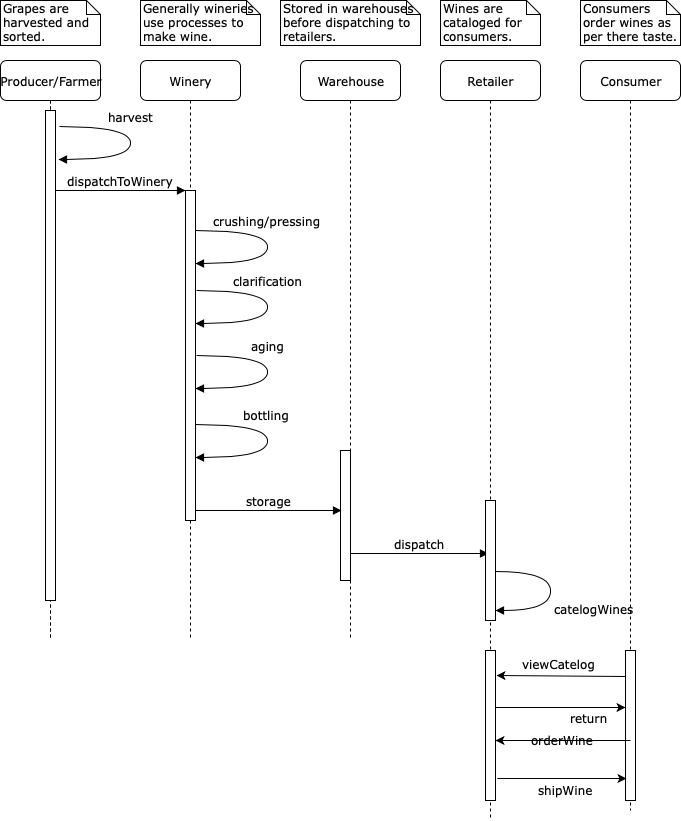

The diagram above was exported from draw.io. Its source (the exported page's mxGraphModel, read from the mxfile embedded in the PNG):
<mxGraphModel dx="1017" dy="643" grid="1" gridSize="10" guides="1" tooltips="1" connect="1" arrows="1" fold="1" page="1" pageScale="1" pageWidth="1100" pageHeight="850" background="#ffffff" math="0" shadow="0">
  <root>
    <mxCell id="0" />
    <mxCell id="1" parent="0" />
    <mxCell id="7baba1c4bc27f4b0-2" value="Winery" style="shape=umlLifeline;perimeter=lifelinePerimeter;whiteSpace=wrap;html=1;container=1;collapsible=0;recursiveResize=0;outlineConnect=0;rounded=1;shadow=0;comic=0;labelBackgroundColor=none;strokeColor=#000000;strokeWidth=1;fillColor=#FFFFFF;fontFamily=Verdana;fontSize=12;fontColor=#000000;align=center;" parent="1" vertex="1">
      <mxGeometry x="240" y="80" width="100" height="580" as="geometry" />
    </mxCell>
    <mxCell id="7baba1c4bc27f4b0-10" value="" style="html=1;points=[];perimeter=orthogonalPerimeter;rounded=0;shadow=0;comic=0;labelBackgroundColor=none;strokeColor=#000000;strokeWidth=1;fillColor=#FFFFFF;fontFamily=Verdana;fontSize=12;fontColor=#000000;align=center;" parent="7baba1c4bc27f4b0-2" vertex="1">
      <mxGeometry x="45" y="130" width="10" height="330" as="geometry" />
    </mxCell>
    <mxCell id="7baba1c4bc27f4b0-3" value="Warehouse" style="shape=umlLifeline;perimeter=lifelinePerimeter;whiteSpace=wrap;html=1;container=1;collapsible=0;recursiveResize=0;outlineConnect=0;rounded=1;shadow=0;comic=0;labelBackgroundColor=none;strokeColor=#000000;strokeWidth=1;fillColor=#FFFFFF;fontFamily=Verdana;fontSize=12;fontColor=#000000;align=center;" parent="1" vertex="1">
      <mxGeometry x="400" y="80" width="100" height="580" as="geometry" />
    </mxCell>
    <mxCell id="7baba1c4bc27f4b0-13" value="" style="html=1;points=[];perimeter=orthogonalPerimeter;rounded=0;shadow=0;comic=0;labelBackgroundColor=none;strokeColor=#000000;strokeWidth=1;fillColor=#FFFFFF;fontFamily=Verdana;fontSize=12;fontColor=#000000;align=center;" parent="7baba1c4bc27f4b0-3" vertex="1">
      <mxGeometry x="40" y="390" width="10" height="130" as="geometry" />
    </mxCell>
    <mxCell id="7baba1c4bc27f4b0-4" value="Retailer" style="shape=umlLifeline;perimeter=lifelinePerimeter;whiteSpace=wrap;html=1;container=1;collapsible=0;recursiveResize=0;outlineConnect=0;rounded=1;shadow=0;comic=0;labelBackgroundColor=none;strokeColor=#000000;strokeWidth=1;fillColor=#FFFFFF;fontFamily=Verdana;fontSize=12;fontColor=#000000;align=center;" parent="1" vertex="1">
      <mxGeometry x="540" y="80" width="100" height="760" as="geometry" />
    </mxCell>
    <mxCell id="7baba1c4bc27f4b0-28" value="" style="html=1;points=[];perimeter=orthogonalPerimeter;rounded=0;shadow=0;comic=0;labelBackgroundColor=none;strokeColor=#000000;strokeWidth=1;fillColor=#FFFFFF;fontFamily=Verdana;fontSize=12;fontColor=#000000;align=center;" parent="7baba1c4bc27f4b0-4" vertex="1">
      <mxGeometry x="45" y="590" width="10" height="150" as="geometry" />
    </mxCell>
    <mxCell id="7baba1c4bc27f4b0-5" value="Consumer" style="shape=umlLifeline;perimeter=lifelinePerimeter;whiteSpace=wrap;html=1;container=1;collapsible=0;recursiveResize=0;outlineConnect=0;rounded=1;shadow=0;comic=0;labelBackgroundColor=none;strokeColor=#000000;strokeWidth=1;fillColor=#FFFFFF;fontFamily=Verdana;fontSize=12;fontColor=#000000;align=center;" parent="1" vertex="1">
      <mxGeometry x="680" y="80" width="100" height="750" as="geometry" />
    </mxCell>
    <mxCell id="7baba1c4bc27f4b0-19" value="" style="html=1;points=[];perimeter=orthogonalPerimeter;rounded=0;shadow=0;comic=0;labelBackgroundColor=none;strokeColor=#000000;strokeWidth=1;fillColor=#FFFFFF;fontFamily=Verdana;fontSize=12;fontColor=#000000;align=center;" parent="7baba1c4bc27f4b0-5" vertex="1">
      <mxGeometry x="45" y="590" width="10" height="150" as="geometry" />
    </mxCell>
    <mxCell id="7baba1c4bc27f4b0-8" value="Producer/Farmer" style="shape=umlLifeline;perimeter=lifelinePerimeter;whiteSpace=wrap;html=1;container=1;collapsible=0;recursiveResize=0;outlineConnect=0;rounded=1;shadow=0;comic=0;labelBackgroundColor=none;strokeColor=#000000;strokeWidth=1;fillColor=#FFFFFF;fontFamily=Verdana;fontSize=12;fontColor=#000000;align=center;" parent="1" vertex="1">
      <mxGeometry x="100" y="80" width="100" height="580" as="geometry" />
    </mxCell>
    <mxCell id="7baba1c4bc27f4b0-9" value="" style="html=1;points=[];perimeter=orthogonalPerimeter;rounded=0;shadow=0;comic=0;labelBackgroundColor=none;strokeColor=#000000;strokeWidth=1;fillColor=#FFFFFF;fontFamily=Verdana;fontSize=12;fontColor=#000000;align=center;" parent="7baba1c4bc27f4b0-8" vertex="1">
      <mxGeometry x="45" y="50" width="10" height="490" as="geometry" />
    </mxCell>
    <mxCell id="z0LytqBUpwXUHKHLGPfQ-3" value="harvest" style="html=1;verticalAlign=bottom;endArrow=block;labelBackgroundColor=none;fontFamily=Verdana;fontSize=12;elbow=vertical;edgeStyle=orthogonalEdgeStyle;curved=1;entryX=1.3;entryY=0.1;entryPerimeter=0;exitX=1.4;exitY=0.033;exitPerimeter=0;entryDx=0;entryDy=0;exitDx=0;exitDy=0;" edge="1" parent="7baba1c4bc27f4b0-8" source="7baba1c4bc27f4b0-9" target="7baba1c4bc27f4b0-9">
      <mxGeometry x="-0.1932" relative="1" as="geometry">
        <mxPoint x="505" y="212" as="sourcePoint" />
        <mxPoint x="510" y="250" as="targetPoint" />
        <Array as="points">
          <mxPoint x="130" y="66" />
          <mxPoint x="130" y="99" />
        </Array>
        <mxPoint as="offset" />
      </mxGeometry>
    </mxCell>
    <mxCell id="7baba1c4bc27f4b0-17" value="dispatch" style="html=1;verticalAlign=bottom;endArrow=block;labelBackgroundColor=none;fontFamily=Verdana;fontSize=12;edgeStyle=elbowEdgeStyle;elbow=vertical;entryX=0.3;entryY=0.442;entryDx=0;entryDy=0;entryPerimeter=0;" parent="1" source="7baba1c4bc27f4b0-13" target="7baba1c4bc27f4b0-22" edge="1">
      <mxGeometry relative="1" as="geometry">
        <mxPoint x="510" y="220" as="sourcePoint" />
        <Array as="points">
          <mxPoint x="560" y="573" />
        </Array>
        <mxPoint x="580" y="590" as="targetPoint" />
      </mxGeometry>
    </mxCell>
    <mxCell id="7baba1c4bc27f4b0-22" value="" style="html=1;points=[];perimeter=orthogonalPerimeter;rounded=0;shadow=0;comic=0;labelBackgroundColor=none;strokeColor=#000000;strokeWidth=1;fillColor=#FFFFFF;fontFamily=Verdana;fontSize=12;fontColor=#000000;align=center;" parent="1" vertex="1">
      <mxGeometry x="585" y="520" width="10" height="120" as="geometry" />
    </mxCell>
    <mxCell id="7baba1c4bc27f4b0-11" value="dispatchToWinery" style="html=1;verticalAlign=bottom;endArrow=block;entryX=0;entryY=0;labelBackgroundColor=none;fontFamily=Verdana;fontSize=12;edgeStyle=elbowEdgeStyle;elbow=vertical;" parent="1" source="7baba1c4bc27f4b0-9" target="7baba1c4bc27f4b0-10" edge="1">
      <mxGeometry relative="1" as="geometry">
        <mxPoint x="220" y="190" as="sourcePoint" />
        <Array as="points">
          <mxPoint x="220" y="210" />
        </Array>
      </mxGeometry>
    </mxCell>
    <mxCell id="7baba1c4bc27f4b0-36" value="catelogWines" style="html=1;verticalAlign=bottom;endArrow=block;labelBackgroundColor=none;fontFamily=Verdana;fontSize=12;elbow=vertical;edgeStyle=orthogonalEdgeStyle;curved=1;exitX=1;exitY=0.592;exitPerimeter=0;exitDx=0;exitDy=0;" parent="1" source="7baba1c4bc27f4b0-22" edge="1">
      <mxGeometry x="-0.3147" y="-28" relative="1" as="geometry">
        <mxPoint x="601" y="590.5" as="sourcePoint" />
        <mxPoint x="595" y="629.5" as="targetPoint" />
        <Array as="points">
          <mxPoint x="650" y="591" />
          <mxPoint x="650" y="630" />
        </Array>
        <mxPoint x="48" y="19" as="offset" />
      </mxGeometry>
    </mxCell>
    <mxCell id="7baba1c4bc27f4b0-40" value="Grapes are harvested and sorted." style="shape=note;whiteSpace=wrap;html=1;size=14;verticalAlign=top;align=left;spacingTop=-6;rounded=0;shadow=0;comic=0;labelBackgroundColor=none;strokeColor=#000000;strokeWidth=1;fillColor=#FFFFFF;fontFamily=Verdana;fontSize=12;fontColor=#000000;" parent="1" vertex="1">
      <mxGeometry x="100" y="20" width="100" height="45" as="geometry" />
    </mxCell>
    <mxCell id="7baba1c4bc27f4b0-41" value="Generally wineries use processes to make wine." style="shape=note;whiteSpace=wrap;html=1;size=14;verticalAlign=top;align=left;spacingTop=-6;rounded=0;shadow=0;comic=0;labelBackgroundColor=none;strokeColor=#000000;strokeWidth=1;fillColor=#FFFFFF;fontFamily=Verdana;fontSize=12;fontColor=#000000;" parent="1" vertex="1">
      <mxGeometry x="240" y="20" width="120" height="45" as="geometry" />
    </mxCell>
    <mxCell id="7baba1c4bc27f4b0-42" value="Stored in warehouses before dispatching to retailers." style="shape=note;whiteSpace=wrap;html=1;size=14;verticalAlign=top;align=left;spacingTop=-6;rounded=0;shadow=0;comic=0;labelBackgroundColor=none;strokeColor=#000000;strokeWidth=1;fillColor=#FFFFFF;fontFamily=Verdana;fontSize=12;fontColor=#000000;" parent="1" vertex="1">
      <mxGeometry x="380" y="20" width="140" height="45" as="geometry" />
    </mxCell>
    <mxCell id="7baba1c4bc27f4b0-43" value="Wines are cataloged for consumers." style="shape=note;whiteSpace=wrap;html=1;size=14;verticalAlign=top;align=left;spacingTop=-6;rounded=0;shadow=0;comic=0;labelBackgroundColor=none;strokeColor=#000000;strokeWidth=1;fillColor=#FFFFFF;fontFamily=Verdana;fontSize=12;fontColor=#000000;" parent="1" vertex="1">
      <mxGeometry x="540" y="20" width="100" height="45" as="geometry" />
    </mxCell>
    <mxCell id="7baba1c4bc27f4b0-44" value="Consumers order wines as per there taste." style="shape=note;whiteSpace=wrap;html=1;size=14;verticalAlign=top;align=left;spacingTop=-6;rounded=0;shadow=0;comic=0;labelBackgroundColor=none;strokeColor=#000000;strokeWidth=1;fillColor=#FFFFFF;fontFamily=Verdana;fontSize=12;fontColor=#000000;" parent="1" vertex="1">
      <mxGeometry x="680" y="20" width="100" height="45" as="geometry" />
    </mxCell>
    <mxCell id="z0LytqBUpwXUHKHLGPfQ-17" value="clarification" style="html=1;verticalAlign=bottom;endArrow=block;labelBackgroundColor=none;fontFamily=Verdana;fontSize=12;elbow=vertical;edgeStyle=orthogonalEdgeStyle;curved=1;entryX=1.3;entryY=0.1;entryPerimeter=0;exitX=1.4;exitY=0.033;exitPerimeter=0;entryDx=0;entryDy=0;exitDx=0;exitDy=0;" edge="1" parent="1">
      <mxGeometry x="-0.1932" relative="1" as="geometry">
        <mxPoint x="296" y="310" as="sourcePoint" />
        <mxPoint x="295" y="343" as="targetPoint" />
        <Array as="points">
          <mxPoint x="367" y="310" />
          <mxPoint x="367" y="343" />
        </Array>
        <mxPoint as="offset" />
      </mxGeometry>
    </mxCell>
    <mxCell id="z0LytqBUpwXUHKHLGPfQ-18" value="bottling" style="html=1;verticalAlign=bottom;endArrow=block;labelBackgroundColor=none;fontFamily=Verdana;fontSize=12;elbow=vertical;edgeStyle=orthogonalEdgeStyle;curved=1;entryX=1.3;entryY=0.1;entryPerimeter=0;entryDx=0;entryDy=0;" edge="1" parent="1">
      <mxGeometry x="-0.1932" relative="1" as="geometry">
        <mxPoint x="295" y="443.5" as="sourcePoint" />
        <mxPoint x="295" y="476.5" as="targetPoint" />
        <Array as="points">
          <mxPoint x="367" y="443.5" />
          <mxPoint x="367" y="476.5" />
        </Array>
        <mxPoint as="offset" />
      </mxGeometry>
    </mxCell>
    <mxCell id="z0LytqBUpwXUHKHLGPfQ-19" value="aging" style="html=1;verticalAlign=bottom;endArrow=block;labelBackgroundColor=none;fontFamily=Verdana;fontSize=12;elbow=vertical;edgeStyle=orthogonalEdgeStyle;curved=1;entryX=1.3;entryY=0.1;entryPerimeter=0;exitX=1.4;exitY=0.033;exitPerimeter=0;entryDx=0;entryDy=0;exitDx=0;exitDy=0;" edge="1" parent="1">
      <mxGeometry x="-0.1932" relative="1" as="geometry">
        <mxPoint x="296" y="375" as="sourcePoint" />
        <mxPoint x="295" y="408" as="targetPoint" />
        <Array as="points">
          <mxPoint x="367" y="375" />
          <mxPoint x="367" y="408" />
        </Array>
        <mxPoint as="offset" />
      </mxGeometry>
    </mxCell>
    <mxCell id="z0LytqBUpwXUHKHLGPfQ-20" value="crushing/pressing" style="html=1;verticalAlign=bottom;endArrow=block;labelBackgroundColor=none;fontFamily=Verdana;fontSize=12;elbow=vertical;edgeStyle=orthogonalEdgeStyle;curved=1;entryX=1.3;entryY=0.1;entryPerimeter=0;entryDx=0;entryDy=0;" edge="1" parent="1">
      <mxGeometry x="-0.1932" relative="1" as="geometry">
        <mxPoint x="295" y="250" as="sourcePoint" />
        <mxPoint x="295" y="283" as="targetPoint" />
        <Array as="points">
          <mxPoint x="367" y="250" />
          <mxPoint x="367" y="283" />
        </Array>
        <mxPoint as="offset" />
      </mxGeometry>
    </mxCell>
    <mxCell id="z0LytqBUpwXUHKHLGPfQ-22" value="storage" style="html=1;verticalAlign=bottom;endArrow=block;entryX=0.1;entryY=0.462;labelBackgroundColor=none;fontFamily=Verdana;fontSize=12;edgeStyle=elbowEdgeStyle;elbow=vertical;entryDx=0;entryDy=0;entryPerimeter=0;" edge="1" parent="1" target="7baba1c4bc27f4b0-13">
      <mxGeometry relative="1" as="geometry">
        <mxPoint x="295" y="530" as="sourcePoint" />
        <mxPoint x="425" y="530" as="targetPoint" />
        <Array as="points">
          <mxPoint x="360" y="530" />
        </Array>
      </mxGeometry>
    </mxCell>
    <mxCell id="z0LytqBUpwXUHKHLGPfQ-23" value="" style="endArrow=classic;html=1;labelBackgroundColor=none;fontFamily=Verdana;fontSize=12;exitX=0;exitY=0.173;exitDx=0;exitDy=0;exitPerimeter=0;" edge="1" parent="1" source="7baba1c4bc27f4b0-19">
      <mxGeometry width="50" height="50" relative="1" as="geometry">
        <mxPoint x="700" y="695" as="sourcePoint" />
        <mxPoint x="596" y="695" as="targetPoint" />
      </mxGeometry>
    </mxCell>
    <mxCell id="z0LytqBUpwXUHKHLGPfQ-24" value="viewCatelog" style="text;html=1;resizable=0;points=[];autosize=1;align=left;verticalAlign=top;spacingTop=-4;fontSize=12;fontFamily=Verdana;" vertex="1" parent="1">
      <mxGeometry x="620" y="675" width="90" height="20" as="geometry" />
    </mxCell>
    <mxCell id="z0LytqBUpwXUHKHLGPfQ-25" value="" style="endArrow=classic;html=1;labelBackgroundColor=none;fontFamily=Verdana;fontSize=12;entryX=0;entryY=0.382;entryDx=0;entryDy=0;entryPerimeter=0;" edge="1" parent="1" source="7baba1c4bc27f4b0-28" target="7baba1c4bc27f4b0-19">
      <mxGeometry width="50" height="50" relative="1" as="geometry">
        <mxPoint x="100" y="900" as="sourcePoint" />
        <mxPoint x="150" y="850" as="targetPoint" />
      </mxGeometry>
    </mxCell>
    <mxCell id="z0LytqBUpwXUHKHLGPfQ-26" value="return" style="text;html=1;resizable=0;points=[];autosize=1;align=left;verticalAlign=top;spacingTop=-4;fontSize=12;fontFamily=Verdana;" vertex="1" parent="1">
      <mxGeometry x="668" y="729" width="50" height="20" as="geometry" />
    </mxCell>
    <mxCell id="z0LytqBUpwXUHKHLGPfQ-31" value="orderWine" style="endArrow=classic;html=1;labelBackgroundColor=none;fontFamily=Verdana;fontSize=12;entryX=1;entryY=0.6;entryDx=0;entryDy=0;entryPerimeter=0;exitX=0.5;exitY=0.6;exitDx=0;exitDy=0;exitPerimeter=0;" edge="1" parent="1" source="7baba1c4bc27f4b0-19" target="7baba1c4bc27f4b0-28">
      <mxGeometry width="50" height="50" relative="1" as="geometry">
        <mxPoint x="100" y="910" as="sourcePoint" />
        <mxPoint x="150" y="860" as="targetPoint" />
      </mxGeometry>
    </mxCell>
    <mxCell id="z0LytqBUpwXUHKHLGPfQ-32" value="" style="endArrow=classic;html=1;labelBackgroundColor=none;fontFamily=Verdana;fontSize=12;entryX=0.1;entryY=0.853;entryDx=0;entryDy=0;entryPerimeter=0;" edge="1" parent="1" target="7baba1c4bc27f4b0-19">
      <mxGeometry width="50" height="50" relative="1" as="geometry">
        <mxPoint x="597" y="798" as="sourcePoint" />
        <mxPoint x="150" y="860" as="targetPoint" />
      </mxGeometry>
    </mxCell>
    <mxCell id="z0LytqBUpwXUHKHLGPfQ-33" value="shipWine" style="text;html=1;resizable=0;points=[];autosize=1;align=left;verticalAlign=top;spacingTop=-4;fontSize=12;fontFamily=Verdana;" vertex="1" parent="1">
      <mxGeometry x="636" y="801" width="70" height="20" as="geometry" />
    </mxCell>
  </root>
</mxGraphModel>